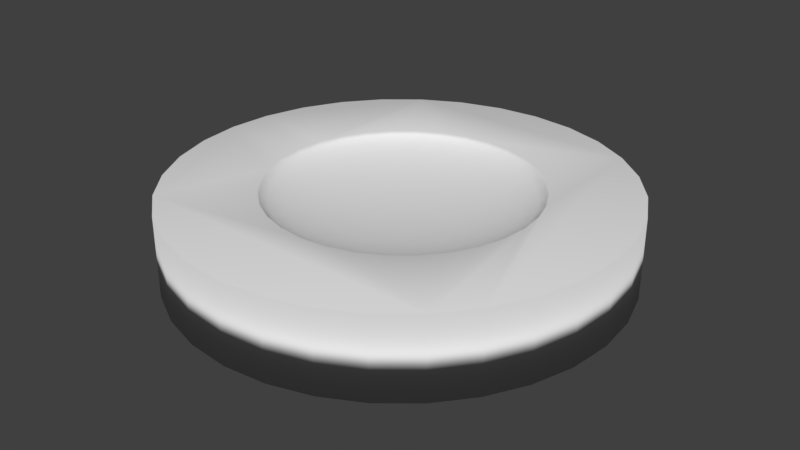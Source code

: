 # Source: holder.blend  (saved by Blender 2.77.0; exported with 4.5.12 LTS)
import bpy
from mathutils import Matrix  # noqa: F401  (used for matrix-valued properties, if any)

bpy.ops.wm.read_factory_settings(use_empty=True)
scene = bpy.context.scene
scene.name = 'Scene'

# ---- collections
col_collection_1 = bpy.data.collections.new('Collection 1'); scene.collection.children.link(col_collection_1)

# ---- world
world_world = bpy.data.worlds.new('World'); scene.world = world_world
world_world.color = (0.05088, 0.05088, 0.05088)
world_world.use_sun_shadow = False
world_world.sun_shadow_jitter_overblur = 0.0
world_world.cycles.sampling_method = 'MANUAL'

# ---- meshes
me_cylinder = bpy.data.meshes.new('Cylinder')
me_cylinder.from_pydata([(-5.96e-08, 1.0, -1.0), (-5.96e-08, 1.0, 1.0), (0.1951, 0.9808, 1.0), (0.1951, 0.9808, -1.0), (0.3827, 0.9239, -1.0), (0.5556, 0.8315, -1.0), (0.7071, 0.7071, -1.0), (0.8315, 0.5556, -1.0), (0.9239, 0.3827, -1.0), (0.9808, 0.1951, -1.0), (1.0, 0.0, -1.0), (0.9808, -0.1951, -1.0), (0.9239, -0.3827, -1.0), (0.8315, -0.5556, -1.0), (0.7071, -0.7071, -1.0), (0.5556, -0.8315, -1.0), (0.3827, -0.9239, -1.0), (0.1951, -0.9808, -1.0), (-3.576e-07, -1.0, -1.0), (-0.1951, -0.9808, -1.0), (-0.3827, -0.9239, -1.0), (-0.5556, -0.8315, -1.0), (-0.7071, -0.7071, -1.0), (-0.8315, -0.5556, -1.0), (-0.9239, -0.3827, -1.0), (-0.9808, -0.1951, -1.0), (-1.0, 9.537e-07, -1.0), (-0.9808, 0.1951, -1.0), (-0.9239, 0.3827, -1.0), (-0.8315, 0.5556, -1.0), (-0.7071, 0.7071, -1.0), (-0.5556, 0.8315, -1.0), (-0.3827, 0.9239, -1.0), (-0.1951, 0.9808, -1.0), (-0.1951, 0.9808, 1.0), (-0.3827, 0.9239, 1.0), (-0.5556, 0.8315, 1.0), (-0.7071, 0.7071, 1.0), (-0.8315, 0.5556, 1.0), (-0.9239, 0.3827, 1.0), (-0.9808, 0.1951, 1.0), (-1.0, 9.537e-07, 1.0), (-0.5845, 0.00683, 1.0), (-0.5731, 0.1229, 1.0), (-0.5392, 0.2346, 1.0), (-0.4842, 0.3374, 1.0), (-0.4102, 0.4276, 1.0), (-0.32, 0.5016, 1.0), (-0.2171, 0.5566, 1.0), (-0.1055, 0.5905, 1.0), (0.01059, 0.6019, 1.0), (0.1267, 0.5905, 1.0), (0.2383, 0.5566, 1.0), (0.3412, 0.5016, 1.0), (0.4314, 0.4276, 1.0), (0.5054, 0.3374, 1.0), (0.5604, 0.2346, 1.0), (0.5942, 0.1229, 1.0), (0.6057, 0.00683, 1.0), (0.8315, -0.5556, 1.0), (0.9239, -0.3827, 1.0), (0.9808, -0.1951, 1.0), (1.0, 0.0, 1.0), (0.9808, 0.1951, 1.0), (0.9239, 0.3827, 1.0), (0.8315, 0.5556, 1.0), (0.7071, 0.7071, 1.0), (0.5556, 0.8315, 1.0), (0.3827, 0.9239, 1.0), (0.5942, -0.1093, 1.0), (0.5604, -0.2209, 1.0), (0.5054, -0.3238, 1.0), (0.4314, -0.414, 1.0), (0.3412, -0.488, 1.0), (0.2383, -0.543, 1.0), (0.1267, -0.5768, 1.0), (0.01059, -0.5883, 1.0), (-0.1055, -0.5768, 1.0), (-0.2171, -0.543, 1.0), (-0.32, -0.488, 1.0), (-0.4102, -0.414, 1.0), (-0.4842, -0.3238, 1.0), (-0.5392, -0.2209, 1.0), (-0.5731, -0.1093, 1.0), (-0.9808, -0.1951, 1.0), (-0.9239, -0.3827, 1.0), (-0.8315, -0.5556, 1.0), (-0.7071, -0.7071, 1.0), (-0.5556, -0.8315, 1.0), (-0.3827, -0.9239, 1.0), (-0.1951, -0.9808, 1.0), (-3.576e-07, -1.0, 1.0), (0.1951, -0.9808, 1.0), (0.3827, -0.9239, 1.0), (0.5556, -0.8315, 1.0), (0.7071, -0.7071, 1.0), (0.01059, 0.00683, 0.3456), (-0.1042, 0.02967, 0.3593), (-0.1065, 0.00683, 0.3593), (-0.09756, 0.05163, 0.3593), (-0.1042, -0.01601, 0.3593), (-0.2146, 0.05163, 0.3999), (-0.219, 0.00683, 0.3999), (-0.08674, 0.07186, 0.3593), (-0.2015, 0.0947, 0.3999), (-0.09756, -0.03796, 0.3593), (-0.2146, -0.03796, 0.3999), (-0.3163, 0.07186, 0.4659), (-0.3228, 0.00683, 0.4659), (-0.07218, 0.0896, 0.3593), (-0.1803, 0.1344, 0.3999), (-0.2974, 0.1344, 0.4659), (-0.08674, -0.0582, 0.3593), (-0.2015, -0.08104, 0.3999), (-0.3163, -0.0582, 0.4659), (-0.4055, 0.0896, 0.5546), (-0.4137, 0.00683, 0.5546), (-0.05444, 0.1042, 0.3593), (-0.1518, 0.1692, 0.3999), (-0.2666, 0.192, 0.4659), (-0.3814, 0.1692, 0.5546), (-0.07218, -0.07594, 0.3593), (-0.1803, -0.1207, 0.3999), (-0.2974, -0.1207, 0.4659), (-0.4055, -0.07594, 0.5546), (-0.4787, 0.1042, 0.6628), (-0.4883, 0.00683, 0.6628), (-0.03421, 0.115, 0.3593), (-0.117, 0.1977, 0.3999), (-0.2251, 0.2425, 0.4659), (-0.3422, 0.2425, 0.5546), (-0.4503, 0.1977, 0.6628), (-0.05444, -0.0905, 0.3593), (-0.1518, -0.1555, 0.3999), (-0.2666, -0.1784, 0.4659), (-0.3814, -0.1555, 0.5546), (-0.4787, -0.0905, 0.6628), (-0.5331, 0.115, 0.7862), (-0.5437, 0.00683, 0.7862), (-0.01225, 0.1216, 0.3593), (-0.07728, 0.219, 0.3999), (-0.1746, 0.284, 0.4659), (-0.2894, 0.3068, 0.5546), (-0.4042, 0.284, 0.6628), (-0.5015, 0.219, 0.7862), (-0.03421, -0.1013, 0.3593), (-0.117, -0.1841, 0.3999), (-0.2251, -0.2289, 0.4659), (-0.3422, -0.2289, 0.5546), (-0.4503, -0.1841, 0.6628), (-0.5331, -0.1013, 0.7862), (-0.5666, 0.1216, 0.9201), (-0.5779, 0.00683, 0.9201), (0.01059, 0.1239, 0.3593), (-0.03421, 0.232, 0.3999), (-0.117, 0.3148, 0.4659), (-0.2251, 0.3596, 0.5546), (-0.3422, 0.3596, 0.6628), (-0.4503, 0.3148, 0.7862), (-0.5331, 0.232, 0.9201), (-0.01225, -0.108, 0.3593), (-0.07728, -0.2053, 0.3999), (-0.1746, -0.2703, 0.4659), (-0.2894, -0.2932, 0.5546), (-0.4042, -0.2703, 0.6628), (-0.5015, -0.2053, 0.7862), (-0.5666, -0.108, 0.9201), (0.03342, 0.1216, 0.3593), (0.01059, 0.2364, 0.3999), (-0.05444, 0.3338, 0.4659), (-0.1518, 0.3988, 0.5546), (-0.2666, 0.4216, 0.6628), (-0.3814, 0.3988, 0.7862), (-0.4787, 0.3338, 0.9201), (0.01059, -0.1102, 0.3593), (-0.03421, -0.2184, 0.3999), (-0.117, -0.3011, 0.4659), (-0.2251, -0.3459, 0.5546), (-0.3422, -0.3459, 0.6628), (-0.4503, -0.3011, 0.7862), (-0.5331, -0.2184, 0.9201), (0.05538, 0.115, 0.3593), (0.05538, 0.232, 0.3999), (0.01059, 0.3402, 0.4659), (-0.07218, 0.4229, 0.5546), (-0.1803, 0.4677, 0.6628), (-0.2974, 0.4677, 0.7862), (-0.4055, 0.4229, 0.9201), (0.03342, -0.108, 0.3593), (0.01059, -0.2228, 0.3999), (-0.05444, -0.3201, 0.4659), (-0.1518, -0.3851, 0.5546), (-0.2666, -0.408, 0.6628), (-0.3814, -0.3851, 0.7862), (-0.4787, -0.3201, 0.9201), (0.07562, 0.1042, 0.3593), (0.09846, 0.219, 0.3999), (0.07562, 0.3338, 0.4659), (0.01059, 0.4311, 0.5546), (-0.08674, 0.4961, 0.6628), (-0.2015, 0.519, 0.7862), (-0.3163, 0.4961, 0.9201), (0.05538, -0.1013, 0.3593), (0.05538, -0.2184, 0.3999), (0.01059, -0.3265, 0.4659), (-0.07218, -0.4093, 0.5546), (-0.1803, -0.4541, 0.6628), (-0.2974, -0.4541, 0.7862), (-0.4055, -0.4093, 0.9201), (0.09336, 0.0896, 0.3593), (0.1382, 0.1977, 0.3999), (0.1382, 0.3148, 0.4659), (0.09336, 0.4229, 0.5546), (0.01059, 0.5057, 0.6628), (-0.09756, 0.5505, 0.7862), (-0.2146, 0.5505, 0.9201), (0.07562, -0.0905, 0.3593), (0.09846, -0.2053, 0.3999), (0.07562, -0.3201, 0.4659), (0.01059, -0.4174, 0.5546), (-0.08674, -0.4825, 0.6628), (-0.2015, -0.5053, 0.7862), (-0.3163, -0.4825, 0.9201), (0.1079, 0.07186, 0.3593), (0.1729, 0.1692, 0.3999), (0.1958, 0.284, 0.4659), (0.1729, 0.3988, 0.5546), (0.1079, 0.4961, 0.6628), (0.01059, 0.5612, 0.7862), (-0.1042, 0.584, 0.9201), (0.09336, -0.07594, 0.3593), (0.1382, -0.1841, 0.3999), (0.1382, -0.3011, 0.4659), (0.09336, -0.4093, 0.5546), (0.01059, -0.4921, 0.6628), (-0.09756, -0.5368, 0.7862), (-0.2146, -0.5368, 0.9201), (0.1187, 0.05163, 0.3593), (0.2015, 0.1344, 0.3999), (0.2463, 0.2425, 0.4659), (0.2463, 0.3596, 0.5546), (0.2015, 0.4677, 0.6628), (0.1187, 0.5505, 0.7862), (0.01059, 0.5953, 0.9201), (0.1079, -0.0582, 0.3593), (0.1729, -0.1555, 0.3999), (0.1958, -0.2703, 0.4659), (0.1729, -0.3851, 0.5546), (0.1079, -0.4825, 0.6628), (0.01059, -0.5475, 0.7862), (-0.1042, -0.5703, 0.9201), (0.1254, 0.02967, 0.3593), (0.2227, 0.0947, 0.3999), (0.2878, 0.192, 0.4659), (0.3106, 0.3068, 0.5546), (0.2878, 0.4216, 0.6628), (0.2227, 0.519, 0.7862), (0.1254, 0.584, 0.9201), (0.1187, -0.03796, 0.3593), (0.2015, -0.1207, 0.3999), (0.2463, -0.2289, 0.4659), (0.2463, -0.3459, 0.5546), (0.2015, -0.4541, 0.6628), (0.1187, -0.5368, 0.7862), (0.01059, -0.5816, 0.9201), (0.1276, 0.00683, 0.3593), (0.2358, 0.05163, 0.3999), (0.3186, 0.1344, 0.4659), (0.3634, 0.2425, 0.5546), (0.3634, 0.3596, 0.6628), (0.3186, 0.4677, 0.7862), (0.2358, 0.5505, 0.9201), (0.1254, -0.01601, 0.3593), (0.2227, -0.08104, 0.3999), (0.2878, -0.1784, 0.4659), (0.3106, -0.2932, 0.5546), (0.2878, -0.408, 0.6628), (0.2227, -0.5053, 0.7862), (0.1254, -0.5703, 0.9201), (0.2402, 0.00683, 0.3999), (0.3375, 0.07186, 0.4659), (0.4026, 0.1692, 0.5546), (0.4254, 0.284, 0.6628), (0.4026, 0.3988, 0.7862), (0.3375, 0.4961, 0.9201), (0.2358, -0.03796, 0.3999), (0.3186, -0.1207, 0.4659), (0.3634, -0.2289, 0.5546), (0.3634, -0.3459, 0.6628), (0.3186, -0.4541, 0.7862), (0.2358, -0.5368, 0.9201), (0.3439, 0.00683, 0.4659), (0.4267, 0.0896, 0.5546), (0.4715, 0.1977, 0.6628), (0.4715, 0.3148, 0.7862), (0.4267, 0.4229, 0.9201), (0.3375, -0.0582, 0.4659), (0.4026, -0.1555, 0.5546), (0.4254, -0.2703, 0.6628), (0.4026, -0.3851, 0.7862), (0.3375, -0.4825, 0.9201), (0.4349, 0.00683, 0.5546), (0.4999, 0.1042, 0.6628), (0.5227, 0.219, 0.7862), (0.4999, 0.3338, 0.9201), (0.4267, -0.07594, 0.5546), (0.4715, -0.1841, 0.6628), (0.4715, -0.3011, 0.7862), (0.4267, -0.4093, 0.9201), (0.5095, 0.00683, 0.6628), (0.5543, 0.115, 0.7862), (0.5543, 0.232, 0.9201), (0.4999, -0.0905, 0.6628), (0.5227, -0.2053, 0.7862), (0.4999, -0.3201, 0.9201), (0.5649, 0.00683, 0.7862), (0.5878, 0.1216, 0.9201), (0.5543, -0.1013, 0.7862), (0.5543, -0.2184, 0.9201), (0.5991, 0.00683, 0.9201), (0.5878, -0.108, 0.9201)], [], [(0, 1, 2, 3), (0, 3, 4, 5, 6, 7, 8, 9, 10, 11, 12, 13, 14, 15, 16, 17, 18, 19, 20, 21, 22, 23, 24, 25, 26, 27, 28, 29, 30, 31, 32, 33), (33, 34, 1, 0), (1, 34, 35, 36, 37, 38, 39, 40, 41, 42, 43, 44, 45, 46, 47, 48, 49, 50, 51, 52, 53, 54, 55, 56, 57, 58, 59, 60, 61, 62, 63, 64, 65, 66, 67, 68, 2), (59, 58, 69, 70, 71, 72, 73, 74, 75, 76, 77, 78, 79, 80, 81, 82, 83, 42, 41, 84, 85, 86, 87, 88, 89, 90, 91, 92, 93, 94, 95), (3, 2, 68, 4), (4, 68, 67, 5), (5, 67, 66, 6), (6, 66, 65, 7), (7, 65, 64, 8), (8, 64, 63, 9), (9, 63, 62, 10), (10, 62, 61, 11), (11, 61, 60, 12), (12, 60, 59, 13), (13, 59, 95, 14), (14, 95, 94, 15), (15, 94, 93, 16), (16, 93, 92, 17), (17, 92, 91, 18), (18, 91, 90, 19), (19, 90, 89, 20), (20, 89, 88, 21), (21, 88, 87, 22), (22, 87, 86, 23), (23, 86, 85, 24), (24, 85, 84, 25), (25, 84, 41, 26), (26, 41, 40, 27), (27, 40, 39, 28), (28, 39, 38, 29), (29, 38, 37, 30), (30, 37, 36, 31), (31, 36, 35, 32), (32, 35, 34, 33), (96, 97, 98), (96, 99, 97), (96, 98, 100), (98, 97, 101, 102), (96, 103, 99), (97, 99, 104, 101), (96, 100, 105), (100, 98, 102, 106), (102, 101, 107, 108), (96, 109, 103), (99, 103, 110, 104), (101, 104, 111, 107), (96, 105, 112), (105, 100, 106, 113), (106, 102, 108, 114), (108, 107, 115, 116), (96, 117, 109), (103, 109, 118, 110), (104, 110, 119, 111), (107, 111, 120, 115), (96, 112, 121), (112, 105, 113, 122), (113, 106, 114, 123), (114, 108, 116, 124), (116, 115, 125, 126), (96, 127, 117), (109, 117, 128, 118), (110, 118, 129, 119), (111, 119, 130, 120), (115, 120, 131, 125), (96, 121, 132), (121, 112, 122, 133), (122, 113, 123, 134), (123, 114, 124, 135), (124, 116, 126, 136), (126, 125, 137, 138), (96, 139, 127), (117, 127, 140, 128), (118, 128, 141, 129), (119, 129, 142, 130), (120, 130, 143, 131), (125, 131, 144, 137), (96, 132, 145), (132, 121, 133, 146), (133, 122, 134, 147), (134, 123, 135, 148), (135, 124, 136, 149), (136, 126, 138, 150), (138, 137, 151, 152), (96, 153, 139), (127, 139, 154, 140), (128, 140, 155, 141), (129, 141, 156, 142), (130, 142, 157, 143), (131, 143, 158, 144), (137, 144, 159, 151), (96, 145, 160), (145, 132, 146, 161), (146, 133, 147, 162), (147, 134, 148, 163), (148, 135, 149, 164), (149, 136, 150, 165), (150, 138, 152, 166), (43, 42, 152, 151), (96, 167, 153), (139, 153, 168, 154), (140, 154, 169, 155), (141, 155, 170, 156), (142, 156, 171, 157), (143, 157, 172, 158), (144, 158, 173, 159), (44, 43, 151, 159), (96, 160, 174), (160, 145, 161, 175), (161, 146, 162, 176), (162, 147, 163, 177), (163, 148, 164, 178), (164, 149, 165, 179), (165, 150, 166, 180), (42, 83, 166, 152), (96, 181, 167), (153, 167, 182, 168), (154, 168, 183, 169), (155, 169, 184, 170), (156, 170, 185, 171), (157, 171, 186, 172), (158, 172, 187, 173), (45, 44, 159, 173), (96, 174, 188), (174, 160, 175, 189), (175, 161, 176, 190), (176, 162, 177, 191), (177, 163, 178, 192), (178, 164, 179, 193), (179, 165, 180, 194), (83, 82, 180, 166), (96, 195, 181), (167, 181, 196, 182), (168, 182, 197, 183), (169, 183, 198, 184), (170, 184, 199, 185), (171, 185, 200, 186), (172, 186, 201, 187), (46, 45, 173, 187), (96, 188, 202), (188, 174, 189, 203), (189, 175, 190, 204), (190, 176, 191, 205), (191, 177, 192, 206), (192, 178, 193, 207), (193, 179, 194, 208), (82, 81, 194, 180), (96, 209, 195), (181, 195, 210, 196), (182, 196, 211, 197), (183, 197, 212, 198), (184, 198, 213, 199), (185, 199, 214, 200), (186, 200, 215, 201), (47, 46, 187, 201), (96, 202, 216), (202, 188, 203, 217), (203, 189, 204, 218), (204, 190, 205, 219), (205, 191, 206, 220), (206, 192, 207, 221), (207, 193, 208, 222), (81, 80, 208, 194), (96, 223, 209), (195, 209, 224, 210), (196, 210, 225, 211), (197, 211, 226, 212), (198, 212, 227, 213), (199, 213, 228, 214), (200, 214, 229, 215), (48, 47, 201, 215), (96, 216, 230), (216, 202, 217, 231), (217, 203, 218, 232), (218, 204, 219, 233), (219, 205, 220, 234), (220, 206, 221, 235), (221, 207, 222, 236), (80, 79, 222, 208), (96, 237, 223), (209, 223, 238, 224), (210, 224, 239, 225), (211, 225, 240, 226), (212, 226, 241, 227), (213, 227, 242, 228), (214, 228, 243, 229), (49, 48, 215, 229), (96, 230, 244), (230, 216, 231, 245), (231, 217, 232, 246), (232, 218, 233, 247), (233, 219, 234, 248), (234, 220, 235, 249), (235, 221, 236, 250), (79, 78, 236, 222), (96, 251, 237), (223, 237, 252, 238), (224, 238, 253, 239), (225, 239, 254, 240), (226, 240, 255, 241), (227, 241, 256, 242), (228, 242, 257, 243), (50, 49, 229, 243), (96, 244, 258), (244, 230, 245, 259), (245, 231, 246, 260), (246, 232, 247, 261), (247, 233, 248, 262), (248, 234, 249, 263), (249, 235, 250, 264), (78, 77, 250, 236), (96, 265, 251), (237, 251, 266, 252), (238, 252, 267, 253), (239, 253, 268, 254), (240, 254, 269, 255), (241, 255, 270, 256), (242, 256, 271, 257), (51, 50, 243, 257), (96, 258, 272), (258, 244, 259, 273), (259, 245, 260, 274), (260, 246, 261, 275), (261, 247, 262, 276), (262, 248, 263, 277), (263, 249, 264, 278), (77, 76, 264, 250), (96, 272, 265), (251, 265, 279, 266), (252, 266, 280, 267), (253, 267, 281, 268), (254, 268, 282, 269), (255, 269, 283, 270), (256, 270, 284, 271), (52, 51, 257, 271), (272, 258, 273, 285), (273, 259, 274, 286), (274, 260, 275, 287), (275, 261, 276, 288), (276, 262, 277, 289), (277, 263, 278, 290), (76, 75, 278, 264), (265, 272, 285, 279), (266, 279, 291, 280), (267, 280, 292, 281), (268, 281, 293, 282), (269, 282, 294, 283), (270, 283, 295, 284), (53, 52, 271, 284), (285, 273, 286, 296), (286, 274, 287, 297), (287, 275, 288, 298), (288, 276, 289, 299), (289, 277, 290, 300), (75, 74, 290, 278), (279, 285, 296, 291), (280, 291, 301, 292), (281, 292, 302, 293), (282, 293, 303, 294), (283, 294, 304, 295), (54, 53, 284, 295), (296, 286, 297, 305), (297, 287, 298, 306), (298, 288, 299, 307), (299, 289, 300, 308), (74, 73, 300, 290), (291, 296, 305, 301), (292, 301, 309, 302), (293, 302, 310, 303), (294, 303, 311, 304), (55, 54, 295, 304), (305, 297, 306, 312), (306, 298, 307, 313), (307, 299, 308, 314), (73, 72, 308, 300), (301, 305, 312, 309), (302, 309, 315, 310), (303, 310, 316, 311), (56, 55, 304, 311), (312, 306, 313, 317), (313, 307, 314, 318), (72, 71, 314, 308), (309, 312, 317, 315), (310, 315, 319, 316), (57, 56, 311, 316), (317, 313, 318, 320), (71, 70, 318, 314), (315, 317, 320, 319), (58, 57, 316, 319), (70, 69, 320, 318), (69, 58, 319, 320)])
me_cylinder.polygons.foreach_set('use_smooth', [True] * 291)
me_cylinder.use_remesh_preserve_volume = False
me_cylinder.use_remesh_preserve_attributes = False
me_cylinder.use_mirror_vertex_groups = False
me_cylinder.update()

# ---- objects
ob_cylinder = bpy.data.objects.new('Cylinder', me_cylinder)

# ---- transforms, parenting, visibility, modifiers, constraints
ob_cylinder.location = (3.241, 2.767, -0.01479)
ob_cylinder.scale = (1.0, 1.0, 0.1803)
ob_cylinder.lineart.crease_threshold = 0.0

# ---- collection membership
col_collection_1.objects.link(ob_cylinder)

# ---- scene / render settings (as saved in the file)
scene.frame_start = 1; scene.frame_end = 250; scene.frame_set(1)
scene.render.engine = 'CYCLES'
scene.render.resolution_percentage = 50
scene.render.dither_intensity = 0.0
scene.cycles.use_denoising = False
scene.cycles.samples = 128
scene.cycles.sampling_pattern = 'TABULATED_SOBOL'
scene.cycles.light_sampling_threshold = 0.0
scene.cycles.use_adaptive_sampling = False
scene.cycles.use_light_tree = False
scene.cycles.blur_glossy = 0.0
scene.cycles.sample_clamp_indirect = 0.0
scene.view_settings.view_transform = 'Standard'
bpy.context.view_layer.update()

# ---- added for rendering (the .blend has no active camera and no usable light): camera, sun
cam_auto = bpy.data.cameras.new('AutoCamera')
cam_auto.lens = 50.0
cam_auto.sensor_width = 36.0
cam_auto.clip_end = 1000.0
ob_auto_camera = bpy.data.objects.new('AutoCamera', cam_auto)
scene.collection.objects.link(ob_auto_camera)
ob_auto_camera.location = (5.87882, -0.398764, 2.0957)
ob_auto_camera.rotation_euler = (1.09748, -7.21219e-08, 0.694738)
scene.camera = ob_auto_camera
light_auto_sun = bpy.data.lights.new('AutoSun', 'SUN')
light_auto_sun.energy = 3.0
light_auto_sun.angle = 0.0523599
ob_auto_sun = bpy.data.objects.new('AutoSun', light_auto_sun)
scene.collection.objects.link(ob_auto_sun)
ob_auto_sun.rotation_euler = (0.872665, 0.174533, 0.523599)
bpy.context.view_layer.update()
